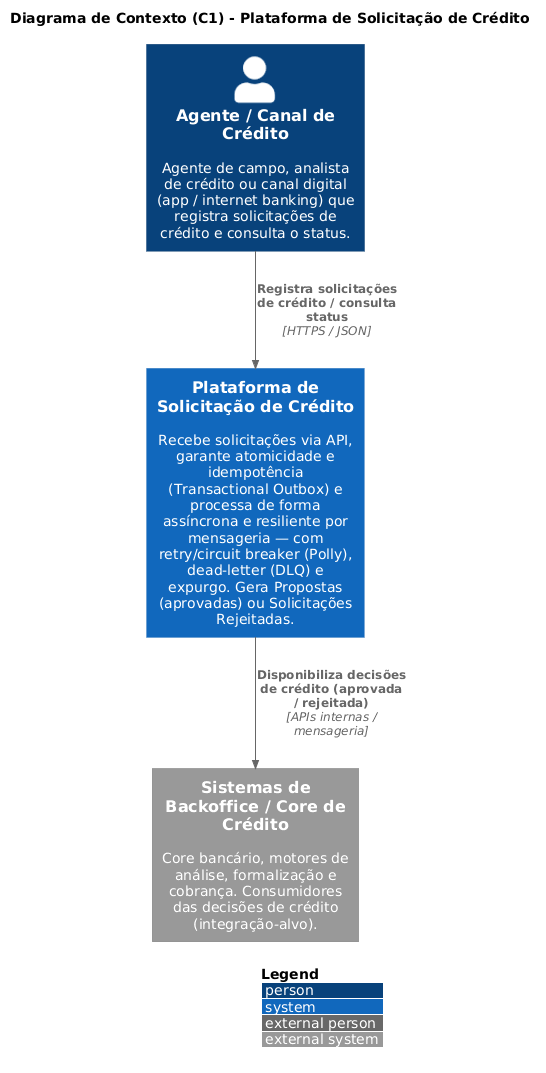

The diagram above was rendered by PlantUML. Its source (embedded in the PNG):
@startuml
' =============================================================
'  C4 - Nível 1 (System Context)
'  Plataforma de Solicitação de Crédito (arquitetura resiliente
'  com mensageria: Outbox, RabbitMQ, Polly, idempotência, DLQ)
' =============================================================

' Usa a biblioteca C4-PlantUML da stdlib (PlantUML >= 2020).
' Se o seu renderizador não tiver a stdlib, troque a linha abaixo por:
' !includeurl https://raw.githubusercontent.com/plantuml-stdlib/C4-PlantUML/latest/C4_Context.puml
!include <C4/C4_Context>

LAYOUT_WITH_LEGEND()

title Diagrama de Contexto (C1) - Plataforma de Solicitação de Crédito

Person(agente, "Agente / Canal de Crédito", "Agente de campo, analista de crédito ou canal digital (app / internet banking) que registra solicitações de crédito e consulta o status.")

System(plataforma, "Plataforma de Solicitação de Crédito", "Recebe solicitações via API, garante atomicidade e idempotência (Transactional Outbox) e processa de forma assíncrona e resiliente por mensageria — com retry/circuit breaker (Polly), dead-letter (DLQ) e expurgo. Gera Propostas (aprovadas) ou Solicitações Rejeitadas.")

System_Ext(backoffice, "Sistemas de Backoffice / Core de Crédito", "Core bancário, motores de análise, formalização e cobrança. Consumidores das decisões de crédito (integração-alvo).")

Rel(agente, plataforma, "Registra solicitações de crédito / consulta status", "HTTPS / JSON")
Rel(plataforma, backoffice, "Disponibiliza decisões de crédito (aprovada / rejeitada)", "APIs internas / mensageria")
@enduml